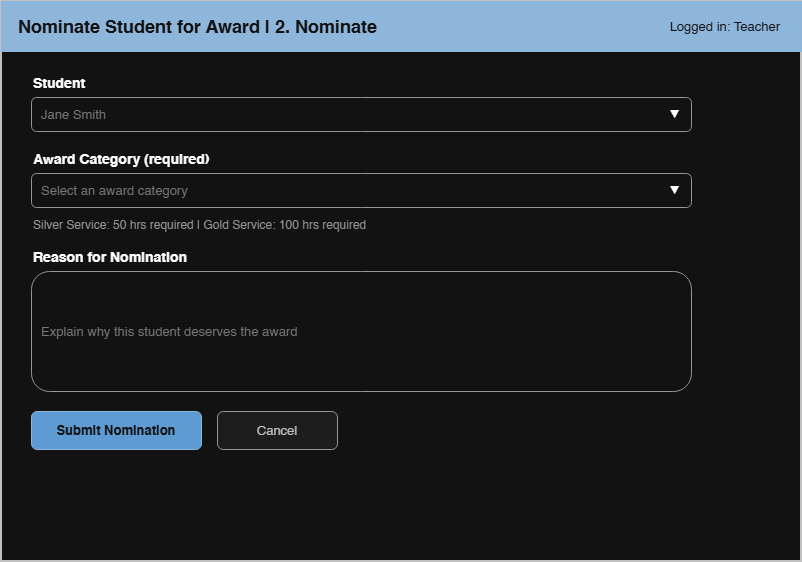

The diagram above was exported from draw.io. Its source (the exported page's mxGraphModel, read from the mxfile embedded in the PNG):
<mxGraphModel dx="1030" dy="610" grid="1" gridSize="10" guides="1" tooltips="1" connect="1" arrows="1" fold="1" page="1" pageScale="1" pageWidth="900" pageHeight="680" math="0" shadow="0">
  <root>
    <mxCell id="0" />
    <mxCell id="1" parent="0" />
    <mxCell id="c2" parent="1" style="rounded=0;whiteSpace=wrap;html=1;fillColor=#ffffff;strokeColor=#333333;strokeWidth=2;" value="" vertex="1">
      <mxGeometry height="560" width="800" x="40" y="40" as="geometry" />
    </mxCell>
    <mxCell id="c3" parent="1" style="rounded=0;whiteSpace=wrap;html=1;fillColor=#1f4e79;strokeColor=#1f4e79;fontColor=#ffffff;fontSize=18;fontStyle=1;align=left;spacingLeft=15;" value="Nominate Student for Award  |  2. Nominate" vertex="1">
      <mxGeometry height="50" width="800" x="40" y="40" as="geometry" />
    </mxCell>
    <mxCell id="c4" parent="1" style="text;html=1;align=right;verticalAlign=middle;fontSize=13;fontColor=#ffffff;" value="Logged in: Teacher" vertex="1">
      <mxGeometry height="50" width="220" x="600" y="40" as="geometry" />
    </mxCell>
    <mxCell id="c5" parent="1" style="text;html=1;align=left;verticalAlign=middle;fontSize=14;fontStyle=1;" value="Student" vertex="1">
      <mxGeometry height="24" width="200" x="70" y="110" as="geometry" />
    </mxCell>
    <mxCell id="c6" parent="1" style="rounded=1;whiteSpace=wrap;html=1;fillColor=#ffffff;strokeColor=#666666;align=left;verticalAlign=middle;spacingLeft=8;fontColor=#888888;fontSize=13;" value="Jane Smith" vertex="1">
      <mxGeometry height="34" width="660" x="70" y="136" as="geometry" />
    </mxCell>
    <mxCell id="c7" parent="1" style="text;html=1;align=center;verticalAlign=middle;fontSize=12;" value="▼" vertex="1">
      <mxGeometry height="34" width="34" x="696" y="136" as="geometry" />
    </mxCell>
    <mxCell id="c8" parent="1" style="text;html=1;align=left;verticalAlign=middle;fontSize=14;fontStyle=1;" value="Award Category  (required)" vertex="1">
      <mxGeometry height="24" width="200" x="70" y="186" as="geometry" />
    </mxCell>
    <mxCell id="c9" parent="1" style="rounded=1;whiteSpace=wrap;html=1;fillColor=#ffffff;strokeColor=#666666;align=left;verticalAlign=middle;spacingLeft=8;fontColor=#888888;fontSize=13;" value="Select an award category" vertex="1">
      <mxGeometry height="34" width="660" x="70" y="212" as="geometry" />
    </mxCell>
    <mxCell id="c10" parent="1" style="text;html=1;align=center;verticalAlign=middle;fontSize=12;" value="▼" vertex="1">
      <mxGeometry height="34" width="34" x="696" y="212" as="geometry" />
    </mxCell>
    <mxCell id="c11" parent="1" style="text;html=1;align=left;verticalAlign=top;fontSize=12;fontColor=#666666;whiteSpace=wrap;" value="Silver Service: 50 hrs required  |  Gold Service: 100 hrs required" vertex="1">
      <mxGeometry height="24" width="660" x="70" y="250" as="geometry" />
    </mxCell>
    <mxCell id="c12" parent="1" style="text;html=1;align=left;verticalAlign=middle;fontSize=14;fontStyle=1;" value="Reason for Nomination" vertex="1">
      <mxGeometry height="24" width="200" x="70" y="284" as="geometry" />
    </mxCell>
    <mxCell id="c13" parent="1" style="rounded=1;whiteSpace=wrap;html=1;fillColor=#ffffff;strokeColor=#666666;align=left;verticalAlign=middle;spacingLeft=8;fontColor=#888888;fontSize=13;" value="Explain why this student deserves the award" vertex="1">
      <mxGeometry height="120" width="660" x="70" y="310" as="geometry" />
    </mxCell>
    <mxCell id="c14" parent="1" style="rounded=1;whiteSpace=wrap;html=1;fillColor=#2e75b6;strokeColor=#1f4e79;fontColor=#ffffff;fontStyle=1;fontSize=13;" value="Submit Nomination" vertex="1">
      <mxGeometry height="38" width="170" x="70" y="450" as="geometry" />
    </mxCell>
    <mxCell id="c15" parent="1" style="rounded=1;whiteSpace=wrap;html=1;fillColor=#f2f2f2;strokeColor=#666666;fontColor=#333333;fontSize=13;" value="Cancel" vertex="1">
      <mxGeometry height="38" width="120" x="256" y="450" as="geometry" />
    </mxCell>
  </root>
</mxGraphModel>